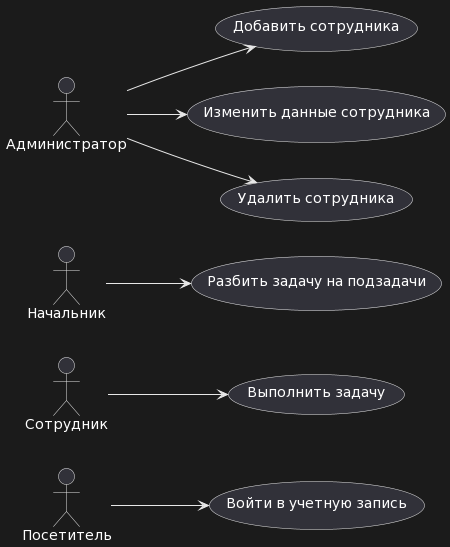

The diagram above was rendered by PlantUML. Its source (embedded in the PNG):
@startuml
left to right direction
"Посетитель" as Guest
"Сотрудник" as Staff
"Начальник" as Chief
"Администратор" as Admin
Guest --> (Войти в учетную запись)
Staff --> (Выполнить задачу)
Chief --> (Разбить задачу на подзадачи)
Admin --> (Добавить сотрудника)
Admin --> (Изменить данные сотрудника)
Admin --> (Удалить сотрудника)
@enduml